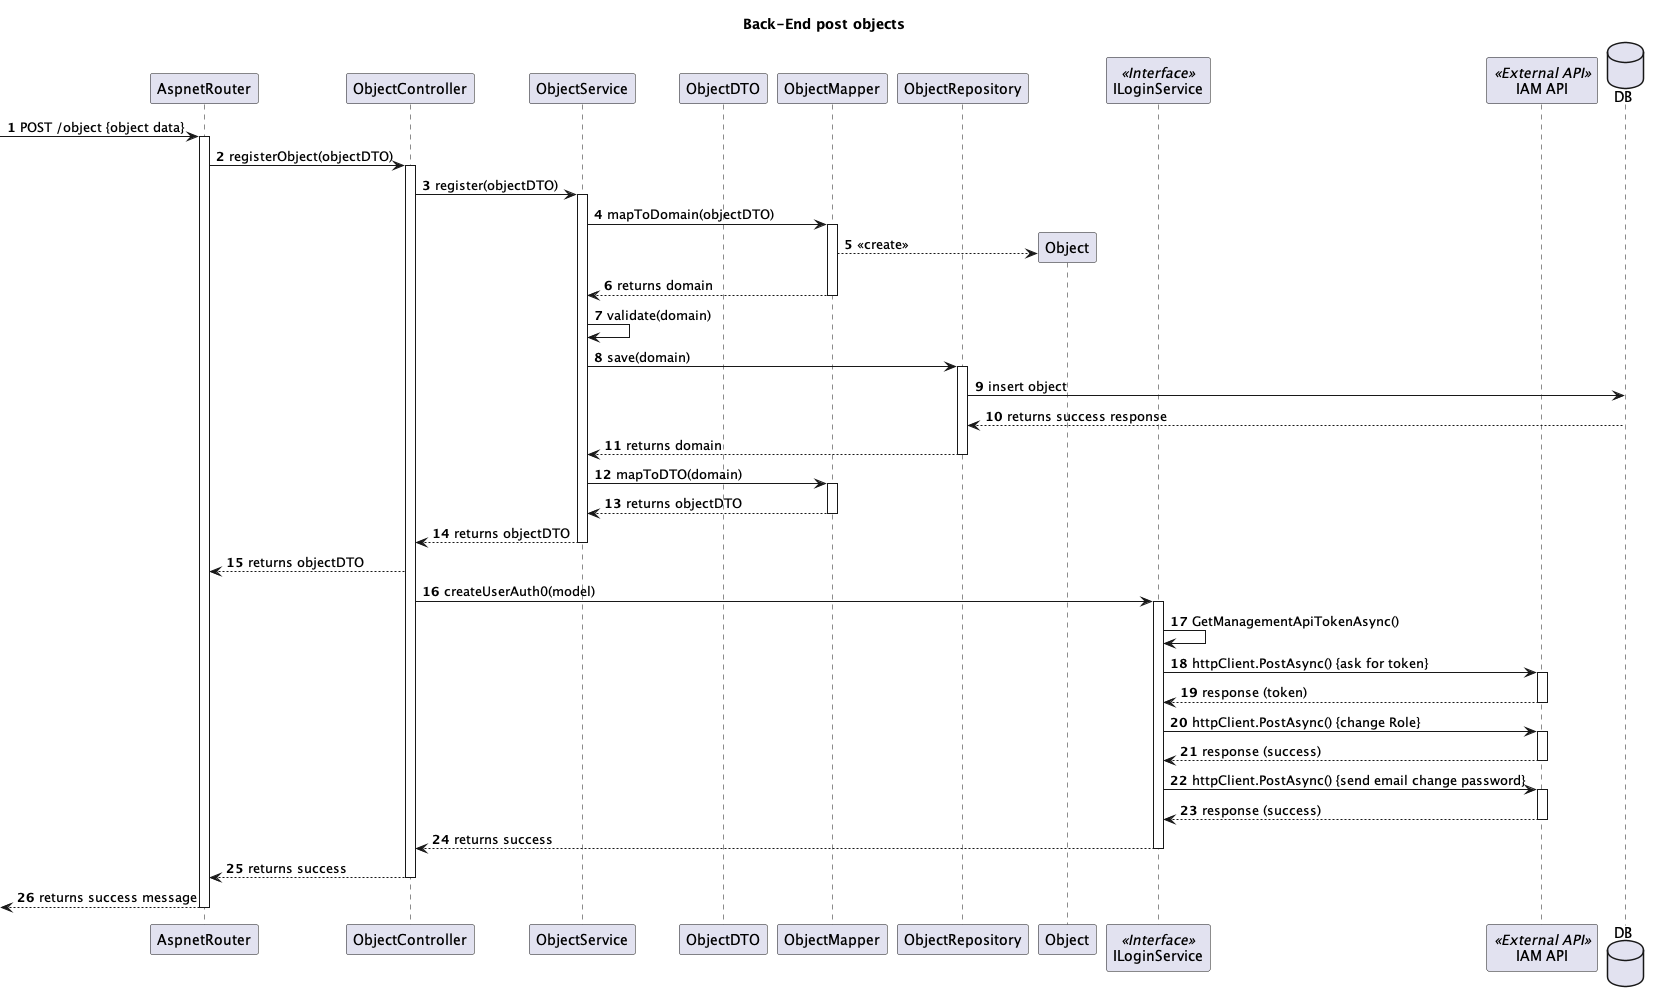

The diagram above was rendered by PlantUML. Its source (embedded in the PNG):
@startuml
autonumber
skinparam packageStyle rect

title Back-End post objects

participant AspnetRouter as router
participant ObjectController as ctrl
participant ObjectService as service
participant ObjectDTO as dto
participant ObjectMapper as mapper
participant ObjectRepository as repo
participant Object as domain
participant ILoginService as LS <<Interface>>
participant "IAM API" as IAM <<External API>>

database DB


-> router: POST /object {object data}
activate router
router -> ctrl: registerObject(objectDTO)
activate ctrl
ctrl -> service: register(objectDTO)
activate service
service -> mapper: mapToDomain(objectDTO)
activate mapper
mapper --> domain** : <<create>>
mapper --> service : returns domain
deactivate mapper
service -> service: validate(domain)
service -> repo: save(domain)

activate repo

repo -> DB: insert object
repo <-- DB: returns success response
repo --> service : returns domain
deactivate repo
service -> mapper: mapToDTO(domain)
activate mapper
mapper --> service : returns objectDTO
deactivate mapper
service --> ctrl : returns objectDTO

deactivate service
ctrl --> router : returns objectDTO


ctrl -> LS : createUserAuth0(model)
activate LS
LS -> LS : GetManagementApiTokenAsync()
LS -> IAM : httpClient.PostAsync() {ask for token}
activate IAM
IAM --> LS : response (token)
deactivate IAM
LS -> IAM : httpClient.PostAsync() {change Role}
activate IAM
IAM --> LS : response (success)
deactivate IAM
LS -> IAM : httpClient.PostAsync() {send email change password}
activate IAM
IAM --> LS : response (success)
deactivate IAM
LS --> ctrl : returns success
deactivate LS

ctrl --> router : returns success

deactivate ctrl

<-- router  : returns success message

deactivate router

@enduml